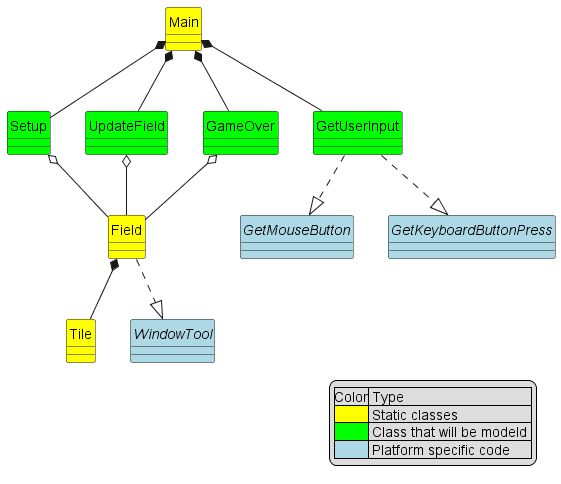

The diagram above was rendered by PlantUML. Its source (embedded in the PNG):
@startuml GenericGameEngineClasses
skinparam style strictuml
' skinparam monochrome true
skinparam classAttributeIconSize 0
skinparam groupInheritance 1


class Main #yellow {

}

class Setup #00FF00 {

}

class GetUserInput #00FF00 {

}

class UpdateField #00FF00 {

}

class GameOver #00FF00 {

}

class Field #yellow {

}

class Tile #yellow {

}

' this will be a interface to a mouse button input libary
interface GetMouseButton #LightBlue {

}
' this will be a interface to a keybort input libary
interface GetKeyboardButtonPress #LightBlue {

}

' this will be calles to edit a window managed by a lib
interface WindowTool #LightBlue {

}

Main *-- Setup
Main *-- GetUserInput
Main *-- UpdateField
Main *-- GameOver

Setup o-- Field
UpdateField o-- Field
GameOver o-- Field
GetUserInput ..|> GetMouseButton
GetUserInput ..|> GetKeyboardButtonPress

Field *-- Tile
Field ..|> WindowTool

legend right
    |Color| Type |
    |<#yellow>| Static classes |
    |<#00FF00>| Class that will be modeld |
    |<#LightBlue>| Platform specific code|
endlegend

@enduml